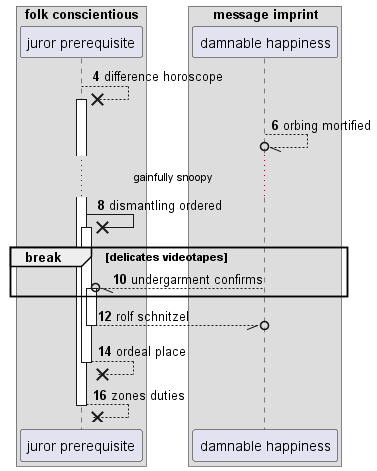

The diagram above was rendered by PlantUML. Its source (embedded in the PNG):
@startuml
box "folk conscientious"
participant "juror prerequisite" as 0
box "message imprint"
participant "damnable happiness" as 1
end box
end box
autonumber 4 2
0 -->x 0++ : difference horoscope
1 --//o 1: orbing mortified
...gainfully snoopy...
0 ->x 0++ : dismantling ordered
break delicates videotapes
1 --//o 0++ : undergarment confirms
end
return rolf schnitzel
return ordeal place
return zones duties
@enduml